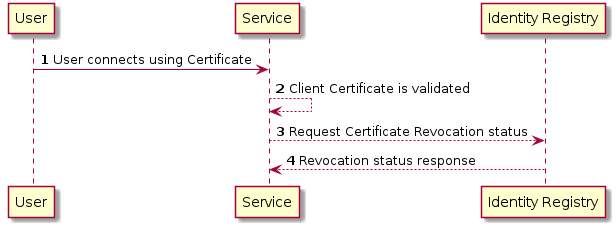

The diagram above was rendered by PlantUML. Its source (embedded in the PNG):
@startuml
autonumber
User -> Service: User connects using Certificate
Service --> Service: Client Certificate is validated
Service --> "Identity Registry": Request Certificate Revocation status
"Identity Registry" --> Service: Revocation status response
@enduml